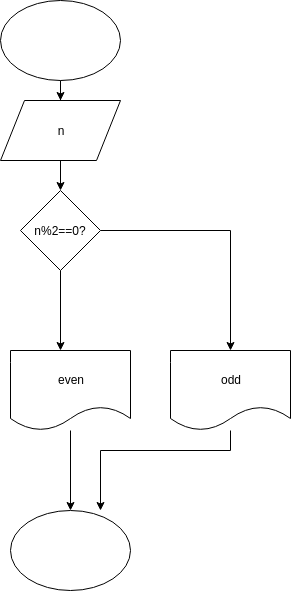

The diagram above was exported from draw.io. Its source (the exported page's mxGraphModel, read from the mxfile embedded in the PNG):
<mxGraphModel dx="1408" dy="746" grid="1" gridSize="10" guides="1" tooltips="1" connect="1" arrows="1" fold="1" page="1" pageScale="1" pageWidth="850" pageHeight="1100" math="0" shadow="0">
  <root>
    <mxCell id="0" />
    <mxCell id="1" parent="0" />
    <mxCell id="mqyi8x3fIbA3rYhae8zY-4" value="" style="edgeStyle=orthogonalEdgeStyle;rounded=0;orthogonalLoop=1;jettySize=auto;html=1;" edge="1" parent="1" source="mqyi8x3fIbA3rYhae8zY-1" target="mqyi8x3fIbA3rYhae8zY-2">
      <mxGeometry relative="1" as="geometry" />
    </mxCell>
    <mxCell id="mqyi8x3fIbA3rYhae8zY-1" value="" style="ellipse;whiteSpace=wrap;html=1;" vertex="1" parent="1">
      <mxGeometry x="20" y="20" width="120" height="80" as="geometry" />
    </mxCell>
    <mxCell id="mqyi8x3fIbA3rYhae8zY-5" value="" style="edgeStyle=orthogonalEdgeStyle;rounded=0;orthogonalLoop=1;jettySize=auto;html=1;" edge="1" parent="1" source="mqyi8x3fIbA3rYhae8zY-2" target="mqyi8x3fIbA3rYhae8zY-3">
      <mxGeometry relative="1" as="geometry" />
    </mxCell>
    <mxCell id="mqyi8x3fIbA3rYhae8zY-2" value="n" style="shape=parallelogram;perimeter=parallelogramPerimeter;whiteSpace=wrap;html=1;" vertex="1" parent="1">
      <mxGeometry x="20" y="120" width="120" height="60" as="geometry" />
    </mxCell>
    <mxCell id="mqyi8x3fIbA3rYhae8zY-7" value="" style="edgeStyle=orthogonalEdgeStyle;rounded=0;orthogonalLoop=1;jettySize=auto;html=1;" edge="1" parent="1" source="mqyi8x3fIbA3rYhae8zY-3">
      <mxGeometry relative="1" as="geometry">
        <mxPoint x="80" y="370" as="targetPoint" />
      </mxGeometry>
    </mxCell>
    <mxCell id="mqyi8x3fIbA3rYhae8zY-10" style="edgeStyle=orthogonalEdgeStyle;rounded=0;orthogonalLoop=1;jettySize=auto;html=1;entryX=0.5;entryY=0;entryDx=0;entryDy=0;" edge="1" parent="1" source="mqyi8x3fIbA3rYhae8zY-3" target="mqyi8x3fIbA3rYhae8zY-9">
      <mxGeometry relative="1" as="geometry">
        <mxPoint x="330" y="250" as="targetPoint" />
        <Array as="points">
          <mxPoint x="250" y="250" />
        </Array>
      </mxGeometry>
    </mxCell>
    <mxCell id="mqyi8x3fIbA3rYhae8zY-3" value="n%2==0?" style="rhombus;whiteSpace=wrap;html=1;" vertex="1" parent="1">
      <mxGeometry x="40" y="210" width="80" height="80" as="geometry" />
    </mxCell>
    <mxCell id="mqyi8x3fIbA3rYhae8zY-12" value="" style="edgeStyle=orthogonalEdgeStyle;rounded=0;orthogonalLoop=1;jettySize=auto;html=1;" edge="1" parent="1" source="mqyi8x3fIbA3rYhae8zY-8">
      <mxGeometry relative="1" as="geometry">
        <mxPoint x="90" y="530" as="targetPoint" />
      </mxGeometry>
    </mxCell>
    <mxCell id="mqyi8x3fIbA3rYhae8zY-8" value="even" style="shape=document;whiteSpace=wrap;html=1;boundedLbl=1;" vertex="1" parent="1">
      <mxGeometry x="30" y="370" width="120" height="80" as="geometry" />
    </mxCell>
    <mxCell id="mqyi8x3fIbA3rYhae8zY-14" style="edgeStyle=orthogonalEdgeStyle;rounded=0;orthogonalLoop=1;jettySize=auto;html=1;entryX=0.75;entryY=0;entryDx=0;entryDy=0;entryPerimeter=0;" edge="1" parent="1" source="mqyi8x3fIbA3rYhae8zY-9" target="mqyi8x3fIbA3rYhae8zY-13">
      <mxGeometry relative="1" as="geometry">
        <mxPoint x="250" y="660" as="targetPoint" />
        <Array as="points">
          <mxPoint x="250" y="470" />
          <mxPoint x="120" y="470" />
        </Array>
      </mxGeometry>
    </mxCell>
    <mxCell id="mqyi8x3fIbA3rYhae8zY-9" value="odd" style="shape=document;whiteSpace=wrap;html=1;boundedLbl=1;" vertex="1" parent="1">
      <mxGeometry x="190" y="370" width="120" height="80" as="geometry" />
    </mxCell>
    <mxCell id="mqyi8x3fIbA3rYhae8zY-13" value="" style="ellipse;whiteSpace=wrap;html=1;" vertex="1" parent="1">
      <mxGeometry x="30" y="530" width="120" height="80" as="geometry" />
    </mxCell>
  </root>
</mxGraphModel>